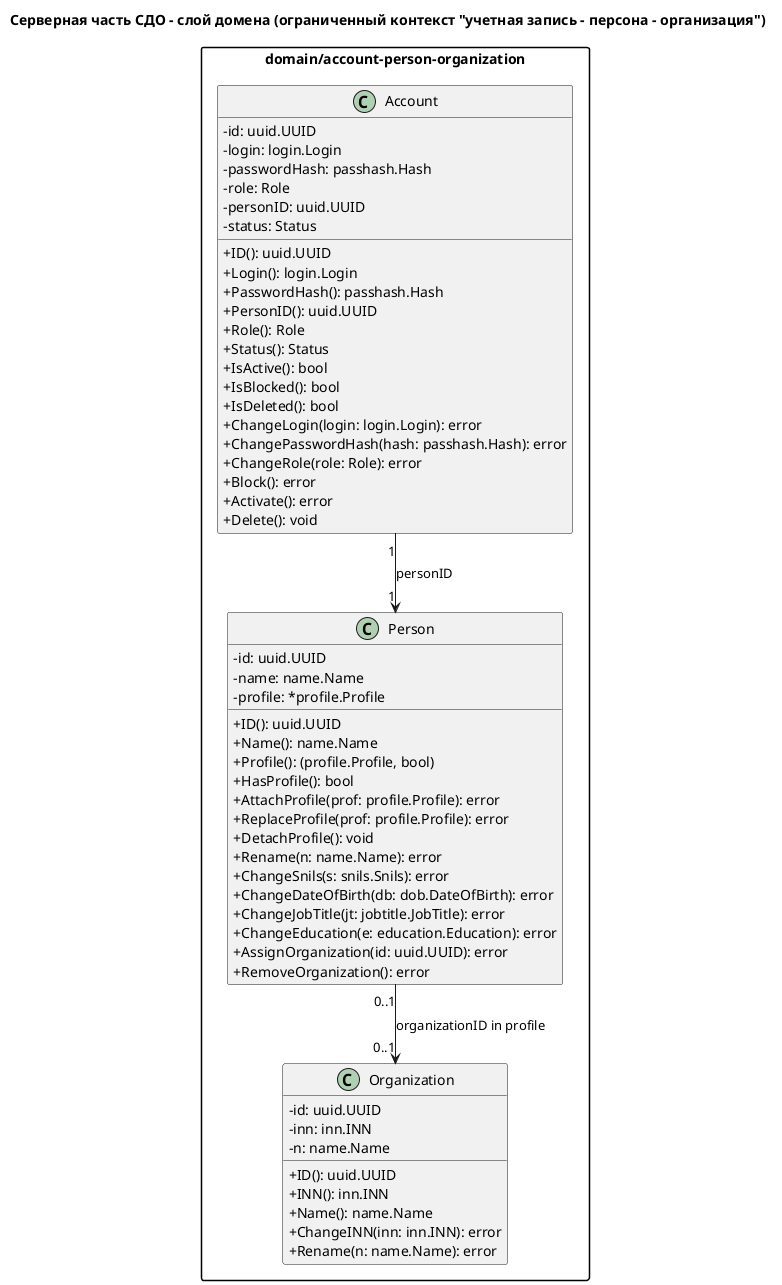

The diagram above was rendered by PlantUML. Its source (embedded in the PNG):
@startuml
title Серверная часть СДО - слой домена (ограниченный контекст "учетная запись - персона - организация") 

skinparam classAttributeIconSize 0
skinparam packageStyle rectangle
hide empty members

package "domain/account-person-organization" {
  class Account {
    - id: uuid.UUID
    - login: login.Login
    - passwordHash: passhash.Hash
    - role: Role
    - personID: uuid.UUID
    - status: Status
    + ID(): uuid.UUID
    + Login(): login.Login
    + PasswordHash(): passhash.Hash
    + PersonID(): uuid.UUID
    + Role(): Role
    + Status(): Status
    + IsActive(): bool
    + IsBlocked(): bool
    + IsDeleted(): bool
    + ChangeLogin(login: login.Login): error
    + ChangePasswordHash(hash: passhash.Hash): error
    + ChangeRole(role: Role): error
    + Block(): error
    + Activate(): error
    + Delete(): void
  }

  class Person {
    - id: uuid.UUID
    - name: name.Name
    - profile: *profile.Profile
    + ID(): uuid.UUID
    + Name(): name.Name
    + Profile(): (profile.Profile, bool)
    + HasProfile(): bool
    + AttachProfile(prof: profile.Profile): error
    + ReplaceProfile(prof: profile.Profile): error
    + DetachProfile(): void
    + Rename(n: name.Name): error
    + ChangeSnils(s: snils.Snils): error
    + ChangeDateOfBirth(db: dob.DateOfBirth): error
    + ChangeJobTitle(jt: jobtitle.JobTitle): error
    + ChangeEducation(e: education.Education): error
    + AssignOrganization(id: uuid.UUID): error
    + RemoveOrganization(): error
  }

  class Organization {
    - id: uuid.UUID
    - inn: inn.INN
    - n: name.Name
    + ID(): uuid.UUID
    + INN(): inn.INN
    + Name(): name.Name
    + ChangeINN(inn: inn.INN): error
    + Rename(n: name.Name): error
  }

  ' связи внутри домена
  Account "1" --> "1" Person : personID
  Person "0..1" --> "0..1" Organization : organizationID in profile
}

@enduml